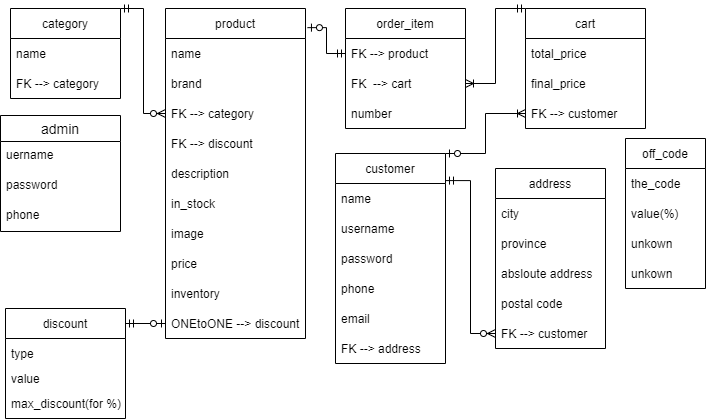

The diagram above was exported from draw.io. Its source (the exported page's mxGraphModel, read from the mxfile embedded in the PNG):
<mxGraphModel dx="1108" dy="1525" grid="1" gridSize="10" guides="1" tooltips="1" connect="1" arrows="1" fold="1" page="1" pageScale="1" pageWidth="850" pageHeight="1100" math="0" shadow="0">
  <root>
    <mxCell id="0" />
    <mxCell id="1" parent="0" />
    <mxCell id="RXjq3XBDodXLb3edExfB-1" value="customer" style="swimlane;fontStyle=0;childLayout=stackLayout;horizontal=1;startSize=30;horizontalStack=0;resizeParent=1;resizeParentMax=0;resizeLast=0;collapsible=1;marginBottom=0;" vertex="1" parent="1">
      <mxGeometry x="470" y="135" width="110" height="210" as="geometry" />
    </mxCell>
    <mxCell id="RXjq3XBDodXLb3edExfB-3" value="name" style="text;strokeColor=none;fillColor=none;align=left;verticalAlign=middle;spacingLeft=4;spacingRight=4;overflow=hidden;points=[[0,0.5],[1,0.5]];portConstraint=eastwest;rotatable=0;" vertex="1" parent="RXjq3XBDodXLb3edExfB-1">
      <mxGeometry y="30" width="110" height="30" as="geometry" />
    </mxCell>
    <mxCell id="RXjq3XBDodXLb3edExfB-7" value="username" style="text;strokeColor=none;fillColor=none;align=left;verticalAlign=middle;spacingLeft=4;spacingRight=4;overflow=hidden;points=[[0,0.5],[1,0.5]];portConstraint=eastwest;rotatable=0;" vertex="1" parent="RXjq3XBDodXLb3edExfB-1">
      <mxGeometry y="60" width="110" height="30" as="geometry" />
    </mxCell>
    <mxCell id="RXjq3XBDodXLb3edExfB-8" value="password" style="text;strokeColor=none;fillColor=none;align=left;verticalAlign=middle;spacingLeft=4;spacingRight=4;overflow=hidden;points=[[0,0.5],[1,0.5]];portConstraint=eastwest;rotatable=0;" vertex="1" parent="RXjq3XBDodXLb3edExfB-1">
      <mxGeometry y="90" width="110" height="30" as="geometry" />
    </mxCell>
    <mxCell id="RXjq3XBDodXLb3edExfB-9" value="phone" style="text;strokeColor=none;fillColor=none;align=left;verticalAlign=middle;spacingLeft=4;spacingRight=4;overflow=hidden;points=[[0,0.5],[1,0.5]];portConstraint=eastwest;rotatable=0;" vertex="1" parent="RXjq3XBDodXLb3edExfB-1">
      <mxGeometry y="120" width="110" height="30" as="geometry" />
    </mxCell>
    <mxCell id="RXjq3XBDodXLb3edExfB-10" value="email" style="text;strokeColor=none;fillColor=none;align=left;verticalAlign=middle;spacingLeft=4;spacingRight=4;overflow=hidden;points=[[0,0.5],[1,0.5]];portConstraint=eastwest;rotatable=0;" vertex="1" parent="RXjq3XBDodXLb3edExfB-1">
      <mxGeometry y="150" width="110" height="30" as="geometry" />
    </mxCell>
    <mxCell id="RXjq3XBDodXLb3edExfB-11" value="FK --&gt; address" style="text;strokeColor=none;fillColor=none;align=left;verticalAlign=middle;spacingLeft=4;spacingRight=4;overflow=hidden;points=[[0,0.5],[1,0.5]];portConstraint=eastwest;rotatable=0;" vertex="1" parent="RXjq3XBDodXLb3edExfB-1">
      <mxGeometry y="180" width="110" height="30" as="geometry" />
    </mxCell>
    <mxCell id="RXjq3XBDodXLb3edExfB-12" value="address" style="swimlane;fontStyle=0;childLayout=stackLayout;horizontal=1;startSize=30;horizontalStack=0;resizeParent=1;resizeParentMax=0;resizeLast=0;collapsible=1;marginBottom=0;" vertex="1" parent="1">
      <mxGeometry x="630" y="150" width="110" height="180" as="geometry" />
    </mxCell>
    <mxCell id="RXjq3XBDodXLb3edExfB-13" value="city" style="text;strokeColor=none;fillColor=none;align=left;verticalAlign=middle;spacingLeft=4;spacingRight=4;overflow=hidden;points=[[0,0.5],[1,0.5]];portConstraint=eastwest;rotatable=0;" vertex="1" parent="RXjq3XBDodXLb3edExfB-12">
      <mxGeometry y="30" width="110" height="30" as="geometry" />
    </mxCell>
    <mxCell id="RXjq3XBDodXLb3edExfB-14" value="province" style="text;strokeColor=none;fillColor=none;align=left;verticalAlign=middle;spacingLeft=4;spacingRight=4;overflow=hidden;points=[[0,0.5],[1,0.5]];portConstraint=eastwest;rotatable=0;" vertex="1" parent="RXjq3XBDodXLb3edExfB-12">
      <mxGeometry y="60" width="110" height="30" as="geometry" />
    </mxCell>
    <mxCell id="RXjq3XBDodXLb3edExfB-15" value="absloute address" style="text;strokeColor=none;fillColor=none;align=left;verticalAlign=middle;spacingLeft=4;spacingRight=4;overflow=hidden;points=[[0,0.5],[1,0.5]];portConstraint=eastwest;rotatable=0;" vertex="1" parent="RXjq3XBDodXLb3edExfB-12">
      <mxGeometry y="90" width="110" height="30" as="geometry" />
    </mxCell>
    <mxCell id="RXjq3XBDodXLb3edExfB-16" value="postal code" style="text;strokeColor=none;fillColor=none;align=left;verticalAlign=middle;spacingLeft=4;spacingRight=4;overflow=hidden;points=[[0,0.5],[1,0.5]];portConstraint=eastwest;rotatable=0;" vertex="1" parent="RXjq3XBDodXLb3edExfB-12">
      <mxGeometry y="120" width="110" height="30" as="geometry" />
    </mxCell>
    <mxCell id="RXjq3XBDodXLb3edExfB-21" value="FK --&gt; customer" style="text;strokeColor=none;fillColor=none;align=left;verticalAlign=middle;spacingLeft=4;spacingRight=4;overflow=hidden;points=[[0,0.5],[1,0.5]];portConstraint=eastwest;rotatable=0;" vertex="1" parent="RXjq3XBDodXLb3edExfB-12">
      <mxGeometry y="150" width="110" height="30" as="geometry" />
    </mxCell>
    <mxCell id="RXjq3XBDodXLb3edExfB-17" value="product" style="swimlane;fontStyle=0;childLayout=stackLayout;horizontal=1;startSize=30;horizontalStack=0;resizeParent=1;resizeParentMax=0;resizeLast=0;collapsible=1;marginBottom=0;" vertex="1" parent="1">
      <mxGeometry x="300" y="-10" width="140" height="330" as="geometry" />
    </mxCell>
    <mxCell id="RXjq3XBDodXLb3edExfB-18" value="name" style="text;strokeColor=none;fillColor=none;align=left;verticalAlign=middle;spacingLeft=4;spacingRight=4;overflow=hidden;points=[[0,0.5],[1,0.5]];portConstraint=eastwest;rotatable=0;" vertex="1" parent="RXjq3XBDodXLb3edExfB-17">
      <mxGeometry y="30" width="140" height="30" as="geometry" />
    </mxCell>
    <mxCell id="RXjq3XBDodXLb3edExfB-19" value="brand" style="text;strokeColor=none;fillColor=none;align=left;verticalAlign=middle;spacingLeft=4;spacingRight=4;overflow=hidden;points=[[0,0.5],[1,0.5]];portConstraint=eastwest;rotatable=0;" vertex="1" parent="RXjq3XBDodXLb3edExfB-17">
      <mxGeometry y="60" width="140" height="30" as="geometry" />
    </mxCell>
    <mxCell id="RXjq3XBDodXLb3edExfB-20" value="FK --&gt; category" style="text;strokeColor=none;fillColor=none;align=left;verticalAlign=middle;spacingLeft=4;spacingRight=4;overflow=hidden;points=[[0,0.5],[1,0.5]];portConstraint=eastwest;rotatable=0;" vertex="1" parent="RXjq3XBDodXLb3edExfB-17">
      <mxGeometry y="90" width="140" height="30" as="geometry" />
    </mxCell>
    <mxCell id="RXjq3XBDodXLb3edExfB-22" value="FK --&gt; discount" style="text;strokeColor=none;fillColor=none;align=left;verticalAlign=middle;spacingLeft=4;spacingRight=4;overflow=hidden;points=[[0,0.5],[1,0.5]];portConstraint=eastwest;rotatable=0;" vertex="1" parent="RXjq3XBDodXLb3edExfB-17">
      <mxGeometry y="120" width="140" height="30" as="geometry" />
    </mxCell>
    <mxCell id="RXjq3XBDodXLb3edExfB-24" value="description" style="text;strokeColor=none;fillColor=none;align=left;verticalAlign=middle;spacingLeft=4;spacingRight=4;overflow=hidden;points=[[0,0.5],[1,0.5]];portConstraint=eastwest;rotatable=0;" vertex="1" parent="RXjq3XBDodXLb3edExfB-17">
      <mxGeometry y="150" width="140" height="30" as="geometry" />
    </mxCell>
    <mxCell id="RXjq3XBDodXLb3edExfB-25" value="in_stock" style="text;strokeColor=none;fillColor=none;align=left;verticalAlign=middle;spacingLeft=4;spacingRight=4;overflow=hidden;points=[[0,0.5],[1,0.5]];portConstraint=eastwest;rotatable=0;" vertex="1" parent="RXjq3XBDodXLb3edExfB-17">
      <mxGeometry y="180" width="140" height="30" as="geometry" />
    </mxCell>
    <mxCell id="RXjq3XBDodXLb3edExfB-26" value="image" style="text;strokeColor=none;fillColor=none;align=left;verticalAlign=middle;spacingLeft=4;spacingRight=4;overflow=hidden;points=[[0,0.5],[1,0.5]];portConstraint=eastwest;rotatable=0;" vertex="1" parent="RXjq3XBDodXLb3edExfB-17">
      <mxGeometry y="210" width="140" height="30" as="geometry" />
    </mxCell>
    <mxCell id="RXjq3XBDodXLb3edExfB-57" value="price" style="text;strokeColor=none;fillColor=none;align=left;verticalAlign=middle;spacingLeft=4;spacingRight=4;overflow=hidden;points=[[0,0.5],[1,0.5]];portConstraint=eastwest;rotatable=0;" vertex="1" parent="RXjq3XBDodXLb3edExfB-17">
      <mxGeometry y="240" width="140" height="30" as="geometry" />
    </mxCell>
    <mxCell id="RXjq3XBDodXLb3edExfB-58" value="inventory" style="text;strokeColor=none;fillColor=none;align=left;verticalAlign=middle;spacingLeft=4;spacingRight=4;overflow=hidden;points=[[0,0.5],[1,0.5]];portConstraint=eastwest;rotatable=0;" vertex="1" parent="RXjq3XBDodXLb3edExfB-17">
      <mxGeometry y="270" width="140" height="30" as="geometry" />
    </mxCell>
    <mxCell id="RXjq3XBDodXLb3edExfB-68" value="ONEtoONE --&gt; discount" style="text;strokeColor=none;fillColor=none;align=left;verticalAlign=middle;spacingLeft=4;spacingRight=4;overflow=hidden;points=[[0,0.5],[1,0.5]];portConstraint=eastwest;rotatable=0;" vertex="1" parent="RXjq3XBDodXLb3edExfB-17">
      <mxGeometry y="300" width="140" height="30" as="geometry" />
    </mxCell>
    <mxCell id="RXjq3XBDodXLb3edExfB-27" value="discount" style="swimlane;fontStyle=0;childLayout=stackLayout;horizontal=1;startSize=30;horizontalStack=0;resizeParent=1;resizeParentMax=0;resizeLast=0;collapsible=1;marginBottom=0;" vertex="1" parent="1">
      <mxGeometry x="140" y="290" width="120" height="110" as="geometry" />
    </mxCell>
    <mxCell id="RXjq3XBDodXLb3edExfB-28" value="type " style="text;strokeColor=none;fillColor=none;align=left;verticalAlign=middle;spacingLeft=4;spacingRight=4;overflow=hidden;points=[[0,0.5],[1,0.5]];portConstraint=eastwest;rotatable=0;" vertex="1" parent="RXjq3XBDodXLb3edExfB-27">
      <mxGeometry y="30" width="120" height="30" as="geometry" />
    </mxCell>
    <mxCell id="RXjq3XBDodXLb3edExfB-29" value="value" style="text;strokeColor=none;fillColor=none;align=left;verticalAlign=middle;spacingLeft=4;spacingRight=4;overflow=hidden;points=[[0,0.5],[1,0.5]];portConstraint=eastwest;rotatable=0;" vertex="1" parent="RXjq3XBDodXLb3edExfB-27">
      <mxGeometry y="60" width="120" height="20" as="geometry" />
    </mxCell>
    <mxCell id="RXjq3XBDodXLb3edExfB-30" value="max_discount(for %)" style="text;strokeColor=none;fillColor=none;align=left;verticalAlign=middle;spacingLeft=4;spacingRight=4;overflow=hidden;points=[[0,0.5],[1,0.5]];portConstraint=eastwest;rotatable=0;" vertex="1" parent="RXjq3XBDodXLb3edExfB-27">
      <mxGeometry y="80" width="120" height="30" as="geometry" />
    </mxCell>
    <mxCell id="RXjq3XBDodXLb3edExfB-35" value="off_code" style="swimlane;fontStyle=0;childLayout=stackLayout;horizontal=1;startSize=30;horizontalStack=0;resizeParent=1;resizeParentMax=0;resizeLast=0;collapsible=1;marginBottom=0;" vertex="1" parent="1">
      <mxGeometry x="760" y="120" width="80" height="150" as="geometry" />
    </mxCell>
    <mxCell id="RXjq3XBDodXLb3edExfB-36" value="the_code" style="text;strokeColor=none;fillColor=none;align=left;verticalAlign=middle;spacingLeft=4;spacingRight=4;overflow=hidden;points=[[0,0.5],[1,0.5]];portConstraint=eastwest;rotatable=0;" vertex="1" parent="RXjq3XBDodXLb3edExfB-35">
      <mxGeometry y="30" width="80" height="30" as="geometry" />
    </mxCell>
    <mxCell id="RXjq3XBDodXLb3edExfB-37" value="value(%)" style="text;strokeColor=none;fillColor=none;align=left;verticalAlign=middle;spacingLeft=4;spacingRight=4;overflow=hidden;points=[[0,0.5],[1,0.5]];portConstraint=eastwest;rotatable=0;" vertex="1" parent="RXjq3XBDodXLb3edExfB-35">
      <mxGeometry y="60" width="80" height="30" as="geometry" />
    </mxCell>
    <mxCell id="RXjq3XBDodXLb3edExfB-83" value="unkown" style="text;strokeColor=none;fillColor=none;align=left;verticalAlign=middle;spacingLeft=4;spacingRight=4;overflow=hidden;points=[[0,0.5],[1,0.5]];portConstraint=eastwest;rotatable=0;" vertex="1" parent="RXjq3XBDodXLb3edExfB-35">
      <mxGeometry y="90" width="80" height="30" as="geometry" />
    </mxCell>
    <mxCell id="RXjq3XBDodXLb3edExfB-84" value="unkown" style="text;strokeColor=none;fillColor=none;align=left;verticalAlign=middle;spacingLeft=4;spacingRight=4;overflow=hidden;points=[[0,0.5],[1,0.5]];portConstraint=eastwest;rotatable=0;" vertex="1" parent="RXjq3XBDodXLb3edExfB-35">
      <mxGeometry y="120" width="80" height="30" as="geometry" />
    </mxCell>
    <mxCell id="RXjq3XBDodXLb3edExfB-39" value="category" style="swimlane;fontStyle=0;childLayout=stackLayout;horizontal=1;startSize=30;horizontalStack=0;resizeParent=1;resizeParentMax=0;resizeLast=0;collapsible=1;marginBottom=0;" vertex="1" parent="1">
      <mxGeometry x="145" y="-10" width="110" height="90" as="geometry" />
    </mxCell>
    <mxCell id="RXjq3XBDodXLb3edExfB-40" value="name" style="text;strokeColor=none;fillColor=none;align=left;verticalAlign=middle;spacingLeft=4;spacingRight=4;overflow=hidden;points=[[0,0.5],[1,0.5]];portConstraint=eastwest;rotatable=0;" vertex="1" parent="RXjq3XBDodXLb3edExfB-39">
      <mxGeometry y="30" width="110" height="30" as="geometry" />
    </mxCell>
    <mxCell id="RXjq3XBDodXLb3edExfB-41" value="FK --&gt; category" style="text;strokeColor=none;fillColor=none;align=left;verticalAlign=middle;spacingLeft=4;spacingRight=4;overflow=hidden;points=[[0,0.5],[1,0.5]];portConstraint=eastwest;rotatable=0;" vertex="1" parent="RXjq3XBDodXLb3edExfB-39">
      <mxGeometry y="60" width="110" height="30" as="geometry" />
    </mxCell>
    <mxCell id="RXjq3XBDodXLb3edExfB-43" value="cart" style="swimlane;fontStyle=0;childLayout=stackLayout;horizontal=1;startSize=30;horizontalStack=0;resizeParent=1;resizeParentMax=0;resizeLast=0;collapsible=1;marginBottom=0;" vertex="1" parent="1">
      <mxGeometry x="660" y="-10" width="120" height="120" as="geometry" />
    </mxCell>
    <mxCell id="RXjq3XBDodXLb3edExfB-46" value="total_price" style="text;strokeColor=none;fillColor=none;align=left;verticalAlign=middle;spacingLeft=4;spacingRight=4;overflow=hidden;points=[[0,0.5],[1,0.5]];portConstraint=eastwest;rotatable=0;" vertex="1" parent="RXjq3XBDodXLb3edExfB-43">
      <mxGeometry y="30" width="120" height="30" as="geometry" />
    </mxCell>
    <mxCell id="RXjq3XBDodXLb3edExfB-74" value="final_price" style="text;strokeColor=none;fillColor=none;align=left;verticalAlign=middle;spacingLeft=4;spacingRight=4;overflow=hidden;points=[[0,0.5],[1,0.5]];portConstraint=eastwest;rotatable=0;" vertex="1" parent="RXjq3XBDodXLb3edExfB-43">
      <mxGeometry y="60" width="120" height="30" as="geometry" />
    </mxCell>
    <mxCell id="RXjq3XBDodXLb3edExfB-75" value="FK --&gt; customer" style="text;strokeColor=none;fillColor=none;align=left;verticalAlign=middle;spacingLeft=4;spacingRight=4;overflow=hidden;points=[[0,0.5],[1,0.5]];portConstraint=eastwest;rotatable=0;" vertex="1" parent="RXjq3XBDodXLb3edExfB-43">
      <mxGeometry y="90" width="120" height="30" as="geometry" />
    </mxCell>
    <mxCell id="RXjq3XBDodXLb3edExfB-47" value="order_item" style="swimlane;fontStyle=0;childLayout=stackLayout;horizontal=1;startSize=30;horizontalStack=0;resizeParent=1;resizeParentMax=0;resizeLast=0;collapsible=1;marginBottom=0;" vertex="1" parent="1">
      <mxGeometry x="480" y="-10" width="120" height="120" as="geometry" />
    </mxCell>
    <mxCell id="RXjq3XBDodXLb3edExfB-48" value="FK --&gt; product" style="text;strokeColor=none;fillColor=none;align=left;verticalAlign=middle;spacingLeft=4;spacingRight=4;overflow=hidden;points=[[0,0.5],[1,0.5]];portConstraint=eastwest;rotatable=0;" vertex="1" parent="RXjq3XBDodXLb3edExfB-47">
      <mxGeometry y="30" width="120" height="30" as="geometry" />
    </mxCell>
    <mxCell id="RXjq3XBDodXLb3edExfB-49" value="FK  --&gt; cart" style="text;strokeColor=none;fillColor=none;align=left;verticalAlign=middle;spacingLeft=4;spacingRight=4;overflow=hidden;points=[[0,0.5],[1,0.5]];portConstraint=eastwest;rotatable=0;" vertex="1" parent="RXjq3XBDodXLb3edExfB-47">
      <mxGeometry y="60" width="120" height="30" as="geometry" />
    </mxCell>
    <mxCell id="RXjq3XBDodXLb3edExfB-50" value="number" style="text;strokeColor=none;fillColor=none;align=left;verticalAlign=middle;spacingLeft=4;spacingRight=4;overflow=hidden;points=[[0,0.5],[1,0.5]];portConstraint=eastwest;rotatable=0;" vertex="1" parent="RXjq3XBDodXLb3edExfB-47">
      <mxGeometry y="90" width="120" height="30" as="geometry" />
    </mxCell>
    <mxCell id="RXjq3XBDodXLb3edExfB-53" value="admin" style="swimlane;fontStyle=0;childLayout=stackLayout;horizontal=1;startSize=26;horizontalStack=0;resizeParent=1;resizeParentMax=0;resizeLast=0;collapsible=1;marginBottom=0;align=center;fontSize=14;" vertex="1" parent="1">
      <mxGeometry x="135" y="97" width="120" height="116" as="geometry" />
    </mxCell>
    <mxCell id="RXjq3XBDodXLb3edExfB-54" value="uername" style="text;strokeColor=none;fillColor=none;spacingLeft=4;spacingRight=4;overflow=hidden;rotatable=0;points=[[0,0.5],[1,0.5]];portConstraint=eastwest;fontSize=12;" vertex="1" parent="RXjq3XBDodXLb3edExfB-53">
      <mxGeometry y="26" width="120" height="30" as="geometry" />
    </mxCell>
    <mxCell id="RXjq3XBDodXLb3edExfB-55" value="password" style="text;strokeColor=none;fillColor=none;spacingLeft=4;spacingRight=4;overflow=hidden;rotatable=0;points=[[0,0.5],[1,0.5]];portConstraint=eastwest;fontSize=12;" vertex="1" parent="RXjq3XBDodXLb3edExfB-53">
      <mxGeometry y="56" width="120" height="30" as="geometry" />
    </mxCell>
    <mxCell id="RXjq3XBDodXLb3edExfB-56" value="phone" style="text;strokeColor=none;fillColor=none;spacingLeft=4;spacingRight=4;overflow=hidden;rotatable=0;points=[[0,0.5],[1,0.5]];portConstraint=eastwest;fontSize=12;" vertex="1" parent="RXjq3XBDodXLb3edExfB-53">
      <mxGeometry y="86" width="120" height="30" as="geometry" />
    </mxCell>
    <mxCell id="RXjq3XBDodXLb3edExfB-59" style="edgeStyle=orthogonalEdgeStyle;rounded=0;orthogonalLoop=1;jettySize=auto;html=1;exitX=1;exitY=0.5;exitDx=0;exitDy=0;" edge="1" parent="RXjq3XBDodXLb3edExfB-53" source="RXjq3XBDodXLb3edExfB-54" target="RXjq3XBDodXLb3edExfB-54">
      <mxGeometry relative="1" as="geometry" />
    </mxCell>
    <mxCell id="RXjq3XBDodXLb3edExfB-63" value="" style="edgeStyle=elbowEdgeStyle;fontSize=12;html=1;endArrow=ERzeroToMany;startArrow=ERmandOne;rounded=0;entryX=0;entryY=0.5;entryDx=0;entryDy=0;exitX=1;exitY=0.129;exitDx=0;exitDy=0;exitPerimeter=0;" edge="1" parent="1" source="RXjq3XBDodXLb3edExfB-1" target="RXjq3XBDodXLb3edExfB-21">
      <mxGeometry width="100" height="100" relative="1" as="geometry">
        <mxPoint x="680" y="154" as="sourcePoint" />
        <mxPoint x="580" y="160" as="targetPoint" />
      </mxGeometry>
    </mxCell>
    <mxCell id="RXjq3XBDodXLb3edExfB-66" value="" style="edgeStyle=elbowEdgeStyle;fontSize=12;html=1;endArrow=ERzeroToMany;startArrow=ERmandOne;rounded=0;entryX=0;entryY=0.5;entryDx=0;entryDy=0;exitX=1;exitY=0;exitDx=0;exitDy=0;" edge="1" parent="1" source="RXjq3XBDodXLb3edExfB-39" target="RXjq3XBDodXLb3edExfB-20">
      <mxGeometry width="100" height="100" relative="1" as="geometry">
        <mxPoint x="250" y="105" as="sourcePoint" />
        <mxPoint x="580" y="160" as="targetPoint" />
      </mxGeometry>
    </mxCell>
    <mxCell id="RXjq3XBDodXLb3edExfB-67" value="" style="fontSize=12;html=1;endArrow=ERzeroToOne;startArrow=ERmandOne;rounded=0;entryX=0;entryY=0.5;entryDx=0;entryDy=0;" edge="1" parent="1" target="RXjq3XBDodXLb3edExfB-68">
      <mxGeometry width="100" height="100" relative="1" as="geometry">
        <mxPoint x="260" y="305" as="sourcePoint" />
        <mxPoint x="310" y="270" as="targetPoint" />
      </mxGeometry>
    </mxCell>
    <mxCell id="RXjq3XBDodXLb3edExfB-70" value="" style="edgeStyle=elbowEdgeStyle;fontSize=12;html=1;endArrow=ERoneToMany;startArrow=ERmandOne;rounded=0;entryX=1;entryY=0.5;entryDx=0;entryDy=0;exitX=0;exitY=0;exitDx=0;exitDy=0;" edge="1" parent="1" source="RXjq3XBDodXLb3edExfB-43" target="RXjq3XBDodXLb3edExfB-49">
      <mxGeometry width="100" height="100" relative="1" as="geometry">
        <mxPoint x="740" y="-20" as="sourcePoint" />
        <mxPoint x="710" y="10" as="targetPoint" />
      </mxGeometry>
    </mxCell>
    <mxCell id="RXjq3XBDodXLb3edExfB-80" value="" style="fontSize=12;html=1;endArrow=ERoneToMany;startArrow=ERzeroToOne;rounded=0;entryX=0;entryY=0.5;entryDx=0;entryDy=0;exitX=1;exitY=0;exitDx=0;exitDy=0;edgeStyle=elbowEdgeStyle;" edge="1" parent="1" source="RXjq3XBDodXLb3edExfB-1" target="RXjq3XBDodXLb3edExfB-75">
      <mxGeometry width="100" height="100" relative="1" as="geometry">
        <mxPoint x="680" y="180" as="sourcePoint" />
        <mxPoint x="580" y="160" as="targetPoint" />
      </mxGeometry>
    </mxCell>
    <mxCell id="RXjq3XBDodXLb3edExfB-81" value="" style="edgeStyle=elbowEdgeStyle;fontSize=12;html=1;endArrow=ERzeroToOne;startArrow=ERmandOne;rounded=0;entryX=1.014;entryY=0.058;entryDx=0;entryDy=0;entryPerimeter=0;" edge="1" parent="1" source="RXjq3XBDodXLb3edExfB-48" target="RXjq3XBDodXLb3edExfB-17">
      <mxGeometry width="100" height="100" relative="1" as="geometry">
        <mxPoint x="450" y="190" as="sourcePoint" />
        <mxPoint x="550" y="90" as="targetPoint" />
      </mxGeometry>
    </mxCell>
  </root>
</mxGraphModel>